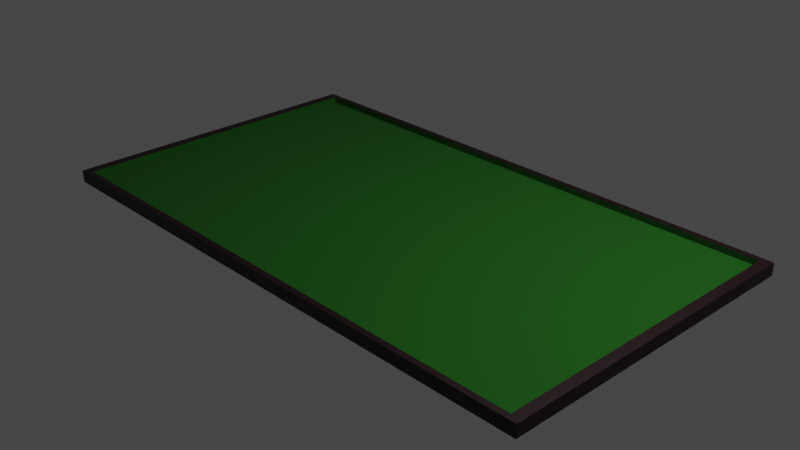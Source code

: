 # Source: Tatami.blend  (saved by Blender 3.0.42; exported with 4.5.12 LTS)
import bpy
from mathutils import Matrix  # noqa: F401  (used for matrix-valued properties, if any)

bpy.ops.wm.read_factory_settings(use_empty=True)
scene = bpy.context.scene
scene.name = 'Scene'

# ---- collections
col_collection = bpy.data.collections.new('Collection'); scene.collection.children.link(col_collection)

# ---- materials (node trees are filled in below, after node groups)
mat_material_003 = bpy.data.materials.new('Material.003')
mat_material_003.use_transparent_shadow = False
mat_material_004 = bpy.data.materials.new('Material.004')
mat_material_004.use_transparent_shadow = False

# ---- material node trees
mat_material_003.use_nodes = True; mat_material_003.node_tree.nodes.clear()
_N = mat_material_003.node_tree.nodes; _L = mat_material_003.node_tree.links
n0 = _N.new('ShaderNodeBsdfPrincipled'); n0.name = 'Principled BSDF'; n0.location = (10, 300)
n0.distribution = 'GGX'
n0.subsurface_method = 'RANDOM_WALK_SKIN'
n0.inputs[0].default_value = (0.004958, 0.09272, 0.001345, 1.0)
n0.inputs[2].default_value = 1.0
n0.inputs[3].default_value = 1.45
n0.inputs[27].default_value = (0.0, 0.0, 0.0, 1.0)
n0.inputs[28].default_value = 1.0
n1 = _N.new('ShaderNodeOutputMaterial'); n1.name = 'Material Output'; n1.location = (300, 300)
_L.new(n0.outputs[0], n1.inputs[0])
n1.is_active_output = True
mat_material_004.use_nodes = True; mat_material_004.node_tree.nodes.clear()
_N = mat_material_004.node_tree.nodes; _L = mat_material_004.node_tree.links
n0 = _N.new('ShaderNodeBsdfPrincipled'); n0.name = 'Principled BSDF'; n0.location = (10, 300)
n0.distribution = 'GGX'
n0.subsurface_method = 'RANDOM_WALK_SKIN'
n0.inputs[0].default_value = (0.01052, 0.0, 0.001603, 1.0)
n0.inputs[3].default_value = 1.45
n0.inputs[27].default_value = (0.0, 0.0, 0.0, 1.0)
n0.inputs[28].default_value = 1.0
n1 = _N.new('ShaderNodeOutputMaterial'); n1.name = 'Material Output'; n1.location = (300, 300)
_L.new(n0.outputs[0], n1.inputs[0])
n1.is_active_output = True

# ---- world
world_world = bpy.data.worlds.new('World'); scene.world = world_world
world_world.use_nodes = True; world_world.node_tree.nodes.clear()
_N = world_world.node_tree.nodes; _L = world_world.node_tree.links
n0 = _N.new('ShaderNodeOutputWorld'); n0.name = 'World Output'; n0.location = (300, 300)
n1 = _N.new('ShaderNodeBackground'); n1.name = 'Background'; n1.location = (10, 300)
n1.inputs[0].default_value = (0.05088, 0.05088, 0.05088, 1.0)
_L.new(n1.outputs[0], n0.inputs[0])
n0.is_active_output = True
world_world.color = (0.05088, 0.05088, 0.05088)
world_world.use_sun_shadow = False
world_world.sun_shadow_jitter_overblur = 0.0

# ---- cameras
cam_camera = bpy.data.cameras.new('Camera')
cam_camera.clip_end = 100.0
cam_camera.ortho_scale = 7.314

# ---- lights
light_light = bpy.data.lights.new('Light', 'POINT')
light_light.transmission_factor = 0.0
light_light.energy = 1000.0
light_light.shadow_soft_size = 0.1
light_light.shadow_maximum_resolution = 0.006
light_light.use_absolute_resolution = True

# ---- meshes
me_cube_001 = bpy.data.meshes.new('Cube.001')
me_cube_001.from_pydata([(-0.9638, -0.9638, -1.0), (-1.0, -1.0, 1.0), (-0.9638, 0.9638, -1.0), (-1.0, 1.0, 1.0), (0.9638, -0.9638, -1.0), (1.0, -1.0, 1.0), (0.9638, 0.9638, -1.0), (1.0, 1.0, 1.0), (-1.0, 1.0, -1.0), (-1.0, -1.0, -1.0), (1.0, 1.0, -1.0), (1.0, -1.0, -1.0), (-0.9638, 0.9638, -0.02395), (-0.9638, -0.9638, -0.02395), (0.9638, 0.9638, -0.02395), (0.9638, -0.9638, -0.02395)], [], [(9, 1, 3, 8), (8, 3, 7, 10), (10, 7, 5, 11), (11, 5, 1, 9), (4, 0, 13, 15), (7, 3, 1, 5), (2, 0, 9, 8), (6, 2, 8, 10), (4, 6, 10, 11), (0, 4, 11, 9), (12, 14, 15, 13), (2, 6, 14, 12), (6, 4, 15, 14), (0, 2, 12, 13)])
me_cube_001.polygons.foreach_set('material_index', [1, 1, 1, 1, 0, 0, 1, 1, 1, 1, 0, 0, 0, 0])
_uv = me_cube_001.uv_layers.new(name='UVMap')
_uv.uv.foreach_set('vector', [0.375, 0.0, 0.625, 0.0, 0.625, 0.25, 0.375, 0.25, 0.375, 0.25, 0.625, 0.25, 0.625, 0.5, 0.375, 0.5, 0.375, 0.5, 0.625, 0.5, 0.625, 0.75, 0.375, 0.75, 0.375, 0.75, 0.625, 0.75, 0.625, 1.0, 0.375, 1.0, 0.3705, 0.7455, 0.1295, 0.7455, 0.1295, 0.7455, 0.3705, 0.7455, 0.625, 0.5, 0.875, 0.5, 0.875, 0.75, 0.625, 0.75, 0.1295, 0.5045, 0.1295, 0.7455, 0.125, 0.75, 0.125, 0.5, 0.3705, 0.5045, 0.1295, 0.5045, 0.125, 0.5, 0.375, 0.5, 0.3705, 0.7455, 0.3705, 0.5045, 0.375, 0.5, 0.375, 0.75, 0.1295, 0.7455, 0.3705, 0.7455, 0.375, 0.75, 0.125, 0.75, 0.1295, 0.5045, 0.3705, 0.5045, 0.3705, 0.7455, 0.1295, 0.7455, 0.1295, 0.5045, 0.3705, 0.5045, 0.3705, 0.5045, 0.1295, 0.5045, 0.3705, 0.5045, 0.3705, 0.7455, 0.3705, 0.7455, 0.3705, 0.5045, 0.1295, 0.7455, 0.1295, 0.5045, 0.1295, 0.5045, 0.1295, 0.7455])
me_cube_001.materials.append(mat_material_003)
me_cube_001.materials.append(mat_material_004)
me_cube_001.use_remesh_fix_poles = True
me_cube_001.use_remesh_preserve_attributes = False
me_cube_001.update()

# ---- objects
ob_light = bpy.data.objects.new('Light', light_light)
ob_camera = bpy.data.objects.new('Camera', cam_camera)
ob_cube = bpy.data.objects.new('Cube', me_cube_001)

# ---- transforms, parenting, visibility, modifiers, constraints
ob_light.location = (4.076, 1.005, 5.904)
ob_light.rotation_euler = (0.6503, 0.05522, 1.866)
ob_light.lock_rotations_4d = False
ob_light.empty_display_type = 'ARROWS'
ob_light.color = (0.0, 0.0, 0.0, 0.0)
ob_light.lineart.crease_threshold = 0.0
ob_camera.location = (7.359, -6.926, 4.958)
ob_camera.rotation_euler = (1.109, 0.0, 0.8149)
ob_camera.lock_rotations_4d = False
ob_camera.empty_display_type = 'ARROWS'
ob_camera.color = (0.0, 0.0, 0.0, 0.0)
ob_camera.display_type = 'WIRE'
ob_camera.lineart.crease_threshold = 0.0
ob_cube.location = (0.0, 0.0, 0.0)
ob_cube.scale = (-3.153, -1.796, -0.06845)

# ---- collection membership
col_collection.objects.link(ob_light)
col_collection.objects.link(ob_camera)
col_collection.objects.link(ob_cube)

# ---- scene / render settings (as saved in the file)
scene.camera = ob_camera
scene.frame_start = 1; scene.frame_end = 250; scene.frame_set(1)
scene.render.engine = 'BLENDER_EEVEE_NEXT'
scene.cycles.sampling_pattern = 'TABULATED_SOBOL'
scene.cycles.use_light_tree = False
scene.view_settings.view_transform = 'Filmic'
bpy.context.view_layer.update()
